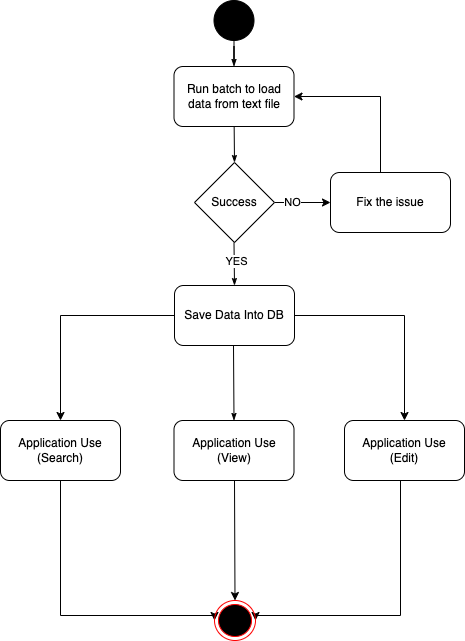

The diagram above was exported from draw.io. Its source (the exported page's mxGraphModel, read from the mxfile embedded in the PNG):
<mxGraphModel dx="1674" dy="791" grid="1" gridSize="10" guides="1" tooltips="1" connect="1" arrows="1" fold="1" page="1" pageScale="1" pageWidth="850" pageHeight="1100" background="none" math="0" shadow="0">
  <root>
    <mxCell id="0" />
    <mxCell id="1" parent="0" />
    <mxCell id="spBJoKcHlD0Xjj1skmxv-5" value="z" style="ellipse;whiteSpace=wrap;html=1;rounded=0;shadow=0;comic=0;labelBackgroundColor=none;strokeWidth=1;fillColor=#000000;fontFamily=Verdana;fontSize=12;align=center;" vertex="1" parent="1">
      <mxGeometry x="393.5" y="100" width="40" height="40" as="geometry" />
    </mxCell>
    <mxCell id="spBJoKcHlD0Xjj1skmxv-6" style="edgeStyle=orthogonalEdgeStyle;rounded=0;html=1;labelBackgroundColor=none;startArrow=none;startFill=0;startSize=5;endArrow=classicThin;endFill=1;endSize=5;jettySize=auto;orthogonalLoop=1;strokeWidth=1;fontFamily=Verdana;fontSize=12;entryX=0.5;entryY=0;entryDx=0;entryDy=0;" edge="1" parent="1" source="spBJoKcHlD0Xjj1skmxv-5" target="spBJoKcHlD0Xjj1skmxv-8">
      <mxGeometry relative="1" as="geometry">
        <mxPoint x="413.5" y="180" as="targetPoint" />
      </mxGeometry>
    </mxCell>
    <mxCell id="spBJoKcHlD0Xjj1skmxv-7" style="rounded=0;html=1;labelBackgroundColor=none;startArrow=none;startFill=0;startSize=5;endArrow=classicThin;endFill=1;endSize=5;jettySize=auto;orthogonalLoop=1;strokeWidth=1;fontFamily=Verdana;fontSize=12;exitX=0.5;exitY=1;exitDx=0;exitDy=0;entryX=0.5;entryY=0;entryDx=0;entryDy=0;" edge="1" parent="1" target="spBJoKcHlD0Xjj1skmxv-9">
      <mxGeometry relative="1" as="geometry">
        <mxPoint x="413.5" y="210" as="sourcePoint" />
        <mxPoint x="414" y="270" as="targetPoint" />
      </mxGeometry>
    </mxCell>
    <mxCell id="spBJoKcHlD0Xjj1skmxv-8" value="Run batch to load data from text file" style="rounded=1;whiteSpace=wrap;html=1;" vertex="1" parent="1">
      <mxGeometry x="353.5" y="166" width="120" height="60" as="geometry" />
    </mxCell>
    <mxCell id="spBJoKcHlD0Xjj1skmxv-25" style="edgeStyle=orthogonalEdgeStyle;rounded=0;orthogonalLoop=1;jettySize=auto;html=1;" edge="1" parent="1" source="spBJoKcHlD0Xjj1skmxv-9" target="spBJoKcHlD0Xjj1skmxv-24">
      <mxGeometry relative="1" as="geometry" />
    </mxCell>
    <mxCell id="spBJoKcHlD0Xjj1skmxv-27" value="NO" style="edgeLabel;html=1;align=center;verticalAlign=middle;resizable=0;points=[];" vertex="1" connectable="0" parent="spBJoKcHlD0Xjj1skmxv-25">
      <mxGeometry x="-0.3929" y="1" relative="1" as="geometry">
        <mxPoint as="offset" />
      </mxGeometry>
    </mxCell>
    <mxCell id="spBJoKcHlD0Xjj1skmxv-9" value="Success" style="rhombus;whiteSpace=wrap;html=1;" vertex="1" parent="1">
      <mxGeometry x="374" y="262" width="80" height="80" as="geometry" />
    </mxCell>
    <mxCell id="spBJoKcHlD0Xjj1skmxv-17" style="edgeStyle=orthogonalEdgeStyle;rounded=0;orthogonalLoop=1;jettySize=auto;html=1;entryX=0.5;entryY=0;entryDx=0;entryDy=0;" edge="1" parent="1" source="spBJoKcHlD0Xjj1skmxv-10" target="spBJoKcHlD0Xjj1skmxv-14">
      <mxGeometry relative="1" as="geometry" />
    </mxCell>
    <mxCell id="spBJoKcHlD0Xjj1skmxv-18" style="edgeStyle=orthogonalEdgeStyle;rounded=0;orthogonalLoop=1;jettySize=auto;html=1;entryX=0.5;entryY=0;entryDx=0;entryDy=0;" edge="1" parent="1" source="spBJoKcHlD0Xjj1skmxv-10" target="spBJoKcHlD0Xjj1skmxv-12">
      <mxGeometry relative="1" as="geometry" />
    </mxCell>
    <mxCell id="spBJoKcHlD0Xjj1skmxv-10" value="Save Data Into DB" style="rounded=1;whiteSpace=wrap;html=1;" vertex="1" parent="1">
      <mxGeometry x="354" y="385" width="120" height="60" as="geometry" />
    </mxCell>
    <mxCell id="spBJoKcHlD0Xjj1skmxv-11" style="rounded=0;html=1;labelBackgroundColor=none;startArrow=none;startFill=0;startSize=5;endArrow=classicThin;endFill=1;endSize=5;jettySize=auto;orthogonalLoop=1;strokeWidth=1;fontFamily=Verdana;fontSize=12;exitX=0.5;exitY=1;exitDx=0;exitDy=0;entryX=0.5;entryY=0;entryDx=0;entryDy=0;" edge="1" parent="1" target="spBJoKcHlD0Xjj1skmxv-10">
      <mxGeometry relative="1" as="geometry">
        <mxPoint x="413.5" y="342" as="sourcePoint" />
        <mxPoint x="414" y="394" as="targetPoint" />
      </mxGeometry>
    </mxCell>
    <mxCell id="spBJoKcHlD0Xjj1skmxv-28" value="YES" style="edgeLabel;html=1;align=center;verticalAlign=middle;resizable=0;points=[];" vertex="1" connectable="0" parent="spBJoKcHlD0Xjj1skmxv-11">
      <mxGeometry x="-0.115" y="2" relative="1" as="geometry">
        <mxPoint as="offset" />
      </mxGeometry>
    </mxCell>
    <mxCell id="spBJoKcHlD0Xjj1skmxv-23" style="edgeStyle=orthogonalEdgeStyle;rounded=0;orthogonalLoop=1;jettySize=auto;html=1;entryX=0;entryY=0.5;entryDx=0;entryDy=0;" edge="1" parent="1" source="spBJoKcHlD0Xjj1skmxv-12" target="spBJoKcHlD0Xjj1skmxv-21">
      <mxGeometry relative="1" as="geometry">
        <Array as="points">
          <mxPoint x="240" y="715" />
        </Array>
      </mxGeometry>
    </mxCell>
    <mxCell id="spBJoKcHlD0Xjj1skmxv-12" value="Application Use&lt;div&gt;(Search)&lt;/div&gt;" style="rounded=1;whiteSpace=wrap;html=1;" vertex="1" parent="1">
      <mxGeometry x="180" y="520" width="120" height="60" as="geometry" />
    </mxCell>
    <mxCell id="spBJoKcHlD0Xjj1skmxv-13" value="Application Use&lt;div&gt;(View)&lt;/div&gt;" style="rounded=1;whiteSpace=wrap;html=1;" vertex="1" parent="1">
      <mxGeometry x="353.5" y="520" width="120" height="60" as="geometry" />
    </mxCell>
    <mxCell id="spBJoKcHlD0Xjj1skmxv-22" style="edgeStyle=orthogonalEdgeStyle;rounded=0;orthogonalLoop=1;jettySize=auto;html=1;entryX=1;entryY=0.5;entryDx=0;entryDy=0;" edge="1" parent="1" source="spBJoKcHlD0Xjj1skmxv-14" target="spBJoKcHlD0Xjj1skmxv-21">
      <mxGeometry relative="1" as="geometry">
        <Array as="points">
          <mxPoint x="580" y="715" />
        </Array>
      </mxGeometry>
    </mxCell>
    <mxCell id="spBJoKcHlD0Xjj1skmxv-14" value="Application Use&lt;div&gt;(Edit)&lt;/div&gt;" style="rounded=1;whiteSpace=wrap;html=1;" vertex="1" parent="1">
      <mxGeometry x="524" y="520" width="120" height="60" as="geometry" />
    </mxCell>
    <mxCell id="spBJoKcHlD0Xjj1skmxv-16" style="rounded=0;html=1;labelBackgroundColor=none;startArrow=none;startFill=0;startSize=5;endArrow=classicThin;endFill=1;endSize=5;jettySize=auto;orthogonalLoop=1;strokeWidth=1;fontFamily=Verdana;fontSize=12;exitX=0.5;exitY=1;exitDx=0;exitDy=0;entryX=0.5;entryY=0;entryDx=0;entryDy=0;" edge="1" parent="1" target="spBJoKcHlD0Xjj1skmxv-13">
      <mxGeometry relative="1" as="geometry">
        <mxPoint x="413" y="445" as="sourcePoint" />
        <mxPoint x="413.5" y="488" as="targetPoint" />
      </mxGeometry>
    </mxCell>
    <mxCell id="spBJoKcHlD0Xjj1skmxv-20" style="edgeStyle=orthogonalEdgeStyle;rounded=0;orthogonalLoop=1;jettySize=auto;html=1;entryX=0.5;entryY=0;entryDx=0;entryDy=0;" edge="1" parent="1" target="spBJoKcHlD0Xjj1skmxv-21">
      <mxGeometry relative="1" as="geometry">
        <mxPoint x="414" y="580" as="sourcePoint" />
        <mxPoint x="250" y="530" as="targetPoint" />
      </mxGeometry>
    </mxCell>
    <mxCell id="spBJoKcHlD0Xjj1skmxv-21" value="" style="ellipse;html=1;shape=endState;fillColor=#000000;strokeColor=#ff0000;" vertex="1" parent="1">
      <mxGeometry x="394" y="700" width="41" height="40" as="geometry" />
    </mxCell>
    <mxCell id="spBJoKcHlD0Xjj1skmxv-26" style="edgeStyle=orthogonalEdgeStyle;rounded=0;orthogonalLoop=1;jettySize=auto;html=1;entryX=1;entryY=0.5;entryDx=0;entryDy=0;exitX=0.5;exitY=0;exitDx=0;exitDy=0;" edge="1" parent="1" source="spBJoKcHlD0Xjj1skmxv-24" target="spBJoKcHlD0Xjj1skmxv-8">
      <mxGeometry relative="1" as="geometry">
        <Array as="points">
          <mxPoint x="560" y="272" />
          <mxPoint x="560" y="196" />
        </Array>
      </mxGeometry>
    </mxCell>
    <mxCell id="spBJoKcHlD0Xjj1skmxv-24" value="Fix the issue" style="rounded=1;whiteSpace=wrap;html=1;" vertex="1" parent="1">
      <mxGeometry x="510" y="272" width="120" height="60" as="geometry" />
    </mxCell>
  </root>
</mxGraphModel>